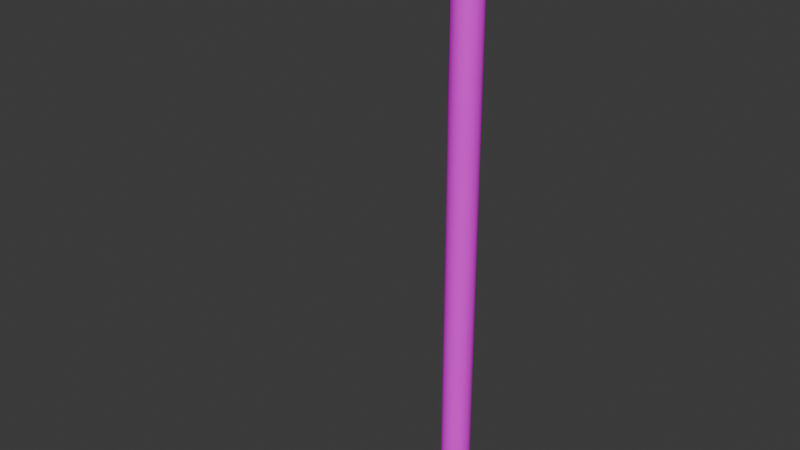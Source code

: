 # Source: Pole.blend  (saved by Blender 4.2.66; exported with 4.5.12 LTS)
import bpy
from mathutils import Matrix  # noqa: F401  (used for matrix-valued properties, if any)

bpy.ops.wm.read_factory_settings(use_empty=True)
scene = bpy.context.scene
scene.name = 'Scene'

# ---- collections
col_collection = bpy.data.collections.new('Collection'); scene.collection.children.link(col_collection)

# ---- images (referenced by path relative to the original .blend; pixels are not part of the script)
import os
ASSET_DIR = os.environ.get("B2B_ASSET_DIR", "")  # directory of the original .blend (textures are referenced by path, not embedded)
HERE = os.path.dirname(os.path.abspath(__file__))  # packed textures are extracted next to this script under _unpacked/

def load_image(name, relpath, width, height, colorspace="sRGB"):
    """Load a texture the original file referenced (path relative to the .blend, or extracted next to this script)."""
    p = next((c for c in (os.path.join(HERE, relpath), os.path.join(ASSET_DIR, relpath)) if relpath and os.path.exists(c)), "")
    if p:
        img = bpy.data.images.load(p, check_existing=True)
        img.name = name
    else:  # same state as the original file: an image datablock whose file is absent (Cycles renders it pink)
        img = bpy.data.images.new(name, width, height)
        img.source = "FILE"
        img.filepath = "//" + (relpath or name)
    img.colorspace_settings.name = colorspace
    return img
img_light_pole = load_image('Light Pole', 'Light Pole.png', 1024, 1024, 'sRGB')

# ---- materials (node trees are filled in below, after node groups)
mat_light_pole = bpy.data.materials.new('Light pole')

# ---- node groups
ng_smooth_by_angle = bpy.data.node_groups.new('Smooth by Angle', 'GeometryNodeTree')
_s = ng_smooth_by_angle.interface.new_socket(name='Mesh', in_out='OUTPUT', socket_type='NodeSocketGeometry')
_s = ng_smooth_by_angle.interface.new_socket(name='Mesh', in_out='INPUT', socket_type='NodeSocketGeometry')
_s = ng_smooth_by_angle.interface.new_socket(name='Angle', in_out='INPUT', socket_type='NodeSocketFloat')
_s.subtype = 'ANGLE'
_s.default_value = 0.5236
_s.min_value = 0.0
_s.max_value = 3.142
_s.description = 'Maximum face angle for smooth edges'
_s = ng_smooth_by_angle.interface.new_socket(name='Ignore Sharpness', in_out='INPUT', socket_type='NodeSocketBool')
_s.force_non_field = True
ng_smooth_by_angle.description = 'Set the sharpness of mesh edges based on the angle between the neighboring faces'
ng_smooth_by_angle.is_modifier = True
_N = ng_smooth_by_angle.nodes; _L = ng_smooth_by_angle.links
n0 = _N.new('GeometryNodeSetShadeSmooth'); n0.name = 'Set Shade Smooth'; n0.location = (120, -80)
n0.domain = 'EDGE'
n1 = _N.new('GeometryNodeSetShadeSmooth'); n1.name = 'Set Shade Smooth.001'; n1.location = (300, -80)
n2 = _N.new('NodeGroupOutput'); n2.name = 'Group Output'; n2.location = (480, -80)
n3 = _N.new('GeometryNodeInputMeshEdgeAngle'); n3.name = 'Edge Angle'; n3.location = (-440, -240)
n4 = _N.new('NodeGroupInput'); n4.name = 'Group Input'; n4.location = (-80, -80)
n5 = _N.new('GeometryNodeInputEdgeSmooth'); n5.name = 'Is Edge Smooth'; n5.location = (-260, -120)
n6 = _N.new('GeometryNodeInputShadeSmooth'); n6.name = 'Is Shade Smooth'; n6.location = (-440, -397)
n7 = _N.new('FunctionNodeCompare'); n7.name = 'Compare'; n7.location = (-260, -260)
n7.operation = 'LESS_EQUAL'
n7.inputs[6].default_value = (0.0, 0.0, 0.0, 0.0)
n7.inputs[7].default_value = (0.0, 0.0, 0.0, 0.0)
n8 = _N.new('FunctionNodeBooleanMath'); n8.name = 'Boolean Math.001'; n8.location = (-80, -260)
n9 = _N.new('NodeGroupInput'); n9.name = 'Group Input.001'; n9.location = (-440, -329)
n10 = _N.new('NodeGroupInput'); n10.name = 'Group Input.002'; n10.location = (-259, -189)
n11 = _N.new('FunctionNodeBooleanMath'); n11.name = 'Boolean Math'; n11.location = (-80, -149)
n11.operation = 'OR'
n12 = _N.new('FunctionNodeBooleanMath'); n12.name = 'Boolean Math.002'; n12.location = (-260, -380)
n12.operation = 'OR'
n13 = _N.new('NodeGroupInput'); n13.name = 'Group Input.003'; n13.location = (-440, -460)
_L.new(n3.outputs[0], n7.inputs[0])
_L.new(n1.outputs[0], n2.inputs[0])
_L.new(n9.outputs[1], n7.inputs[1])
_L.new(n7.outputs[0], n8.inputs[0])
_L.new(n4.outputs[0], n0.inputs[0])
_L.new(n0.outputs[0], n1.inputs[0])
_L.new(n8.outputs[0], n0.inputs[2])
_L.new(n10.outputs[2], n11.inputs[1])
_L.new(n5.outputs[0], n11.inputs[0])
_L.new(n11.outputs[0], n0.inputs[1])
_L.new(n13.outputs[2], n12.inputs[1])
_L.new(n6.outputs[0], n12.inputs[0])
_L.new(n12.outputs[0], n8.inputs[1])
n2.is_active_output = True

# ---- material node trees
mat_light_pole.use_nodes = True; mat_light_pole.node_tree.nodes.clear()
_N = mat_light_pole.node_tree.nodes; _L = mat_light_pole.node_tree.links
n0 = _N.new('ShaderNodeBsdfPrincipled'); n0.name = 'Principled BSDF'; n0.location = (10, 300)
n1 = _N.new('ShaderNodeOutputMaterial'); n1.name = 'Material Output'; n1.location = (300, 300)
n2 = _N.new('ShaderNodeTexImage'); n2.name = 'Image Texture'; n2.location = (-280, 280)
n2.image = img_light_pole
_L.new(n0.outputs[0], n1.inputs[0])
_L.new(n2.outputs[0], n0.inputs[0])
n1.is_active_output = True

# ---- world
world_world = bpy.data.worlds.new('World'); scene.world = world_world
world_world.use_nodes = True; world_world.node_tree.nodes.clear()
_N = world_world.node_tree.nodes; _L = world_world.node_tree.links
n0 = _N.new('ShaderNodeOutputWorld'); n0.name = 'World Output'; n0.location = (300, 300)
n1 = _N.new('ShaderNodeBackground'); n1.name = 'Background'; n1.location = (10, 300)
n1.inputs[0].default_value = (0.05088, 0.05088, 0.05088, 1.0)
_L.new(n1.outputs[0], n0.inputs[0])
n0.is_active_output = True
world_world.color = (0.05088, 0.05088, 0.05088)
world_world.sun_shadow_jitter_overblur = 0.0

# ---- meshes
me_cylinder_001 = bpy.data.meshes.new('Cylinder.001')
me_cylinder_001.from_pydata([(2.319e-09, 0.08957, 0.02383), (2.319e-09, 0.08957, 3.643), (0.0325, 0.08275, 0.02383), (0.0325, 0.08275, 3.643), (0.06005, 0.06334, 0.02383), (0.06005, 0.06334, 3.643), (0.07846, 0.03428, 0.02383), (0.07846, 0.03428, 3.643), (0.08492, 4.845e-09, 0.02383), (0.08492, 4.845e-09, 3.643), (0.07846, -0.03428, 0.02383), (0.07846, -0.03428, 3.643), (0.06005, -0.06334, 0.02383), (0.06005, -0.06334, 3.643), (0.0325, -0.08275, 0.02383), (0.0325, -0.08275, 3.643), (2.319e-09, -0.08957, 0.02383), (2.319e-09, -0.08957, 3.643), (-0.0325, -0.08275, 0.02383), (-0.0325, -0.08275, 3.643), (-0.06005, -0.06334, 0.02383), (-0.06005, -0.06334, 3.643), (-0.07846, -0.03428, 0.02383), (-0.07846, -0.03428, 3.643), (-0.08492, 4.845e-09, 0.02383), (-0.08492, 4.845e-09, 3.643), (-0.07846, 0.03428, 0.02383), (-0.07846, 0.03428, 3.643), (-0.06005, 0.06334, 0.02383), (-0.06005, 0.06334, 3.643), (-0.0325, 0.08275, 0.02383), (-0.0325, 0.08275, 3.643), (-2.748e-08, 0.1362, 3.666), (0.04943, 0.1259, 3.666), (0.09133, 0.09633, 3.666), (0.1193, 0.05214, 3.666), (0.1292, 3.73e-09, 3.666), (0.1193, -0.05214, 3.666), (0.09133, -0.09633, 3.666), (0.04943, -0.1259, 3.666), (-2.748e-08, -0.1362, 3.666), (-0.04943, -0.1259, 3.666), (-0.09133, -0.09633, 3.666), (-0.1193, -0.05214, 3.666), (-0.1292, 3.73e-09, 3.666), (-0.1193, 0.05214, 3.666), (-0.09133, 0.09633, 3.666), (-0.04943, 0.1259, 3.666), (2.319e-09, 0.08957, 1.919), (0.0325, 0.08275, 1.919), (0.06005, 0.06334, 1.919), (0.07846, 0.03428, 1.919), (0.08492, 4.845e-09, 1.919), (0.07846, -0.03428, 1.919), (0.06005, -0.06334, 1.919), (0.0325, -0.08275, 1.919), (2.319e-09, -0.08957, 1.919), (-0.0325, -0.08275, 1.919), (-0.06005, -0.06334, 1.919), (-0.07846, -0.03428, 1.919), (-0.08492, 4.845e-09, 1.919), (-0.07846, 0.03428, 1.919), (-0.06005, 0.06334, 1.919), (-0.0325, 0.08275, 1.919), (2.319e-09, 0.08957, 3.262), (0.0325, 0.08275, 3.262), (0.06005, 0.06334, 3.262), (0.07846, 0.03428, 3.262), (0.08492, 4.845e-09, 3.262), (0.07846, -0.03428, 3.262), (0.06005, -0.06334, 3.262), (0.0325, -0.08275, 3.262), (2.319e-09, -0.08957, 3.262), (-0.0325, -0.08275, 3.262), (-0.06005, -0.06334, 3.262), (-0.06005, 0.06334, 3.262), (-0.0325, 0.08275, 3.262), (0.0325, 0.08275, 3.191), (0.06005, 0.06334, 3.191), (0.07846, 0.03428, 3.191), (0.08492, 4.845e-09, 3.191), (0.07846, -0.03428, 3.191), (0.06005, -0.06334, 3.191), (0.0325, -0.08275, 3.191), (2.319e-09, -0.08957, 3.191), (-0.0325, -0.08275, 3.191), (-0.06005, -0.06334, 3.191), (-0.06005, 0.06334, 3.191), (-0.0325, 0.08275, 3.191), (2.319e-09, 0.08957, 3.191), (-0.07943, -0.02067, 3.268), (-0.07843, -0.04729, 3.238), (-0.07002, -0.03292, 3.263), (-0.07561, -0.03949, 3.258), (-0.08492, 4.845e-09, 3.263), (-0.07943, 0.002938, 3.268), (-0.07002, 0.03292, 3.263), (-0.07843, 0.02955, 3.238), (-0.07561, 0.02176, 3.258), (-0.07843, -0.04729, 3.223), (-0.07943, -0.02067, 3.188), (-0.07002, -0.03292, 3.189), (-0.08163, -0.03949, 3.201), (-0.08492, 4.845e-09, 3.189), (-0.07843, 0.02955, 3.223), (-0.07002, 0.03292, 3.189), (-0.07943, 0.002938, 3.188), (-0.08163, 0.02176, 3.201), (-0.09621, 0.02955, 3.25), (-0.1497, 0.02955, 3.285), (-0.1507, 0.002939, 3.314), (-0.1052, 0.002938, 3.284), (-0.123, 0.02955, 3.267), (-0.1238, 0.02181, 3.29), (-0.1469, 0.02176, 3.304), (-0.128, 0.002939, 3.299), (-0.09741, 0.02176, 3.272), (-0.1507, -0.02067, 3.314), (-0.1497, -0.04729, 3.285), (-0.09621, -0.04729, 3.25), (-0.1052, -0.02067, 3.284), (-0.1469, -0.03949, 3.304), (-0.1238, -0.03954, 3.29), (-0.123, -0.04729, 3.267), (-0.09741, -0.03949, 3.272), (-0.128, -0.02067, 3.299), (-0.1497, -0.04729, 3.269), (-0.1507, -0.02067, 3.235), (-0.1052, -0.02067, 3.205), (-0.09621, -0.04729, 3.234), (-0.1529, -0.03949, 3.248), (-0.1254, -0.03954, 3.23), (-0.128, -0.02067, 3.22), (-0.1034, -0.03949, 3.215), (-0.123, -0.04729, 3.252), (-0.1497, 0.02955, 3.269), (-0.09621, 0.02955, 3.234), (-0.1052, 0.002938, 3.205), (-0.1507, 0.002939, 3.235), (-0.123, 0.02955, 3.252), (-0.1254, 0.02181, 3.23), (-0.1034, 0.02176, 3.215), (-0.128, 0.002939, 3.22), (-0.1529, 0.02176, 3.248), (-0.2407, 0.002942, 3.373), (-0.1955, 0.002939, 3.343), (-0.1864, 0.02955, 3.309), (-0.2399, 0.02955, 3.343), (-0.2181, 0.002941, 3.358), (-0.214, 0.02181, 3.348), (-0.1876, 0.02176, 3.331), (-0.2131, 0.02955, 3.326), (-0.2369, 0.02176, 3.363), (-0.2407, -0.02068, 3.373), (-0.2399, -0.04728, 3.343), (-0.1864, -0.04729, 3.309), (-0.1955, -0.02067, 3.343), (-0.2369, -0.03949, 3.363), (-0.214, -0.03954, 3.348), (-0.2131, -0.04728, 3.326), (-0.1876, -0.03949, 3.331), (-0.2181, -0.02067, 3.358), (-0.2399, -0.04728, 3.328), (-0.2407, -0.02068, 3.293), (-0.1955, -0.02067, 3.264), (-0.1864, -0.04728, 3.293), (-0.2431, -0.03949, 3.307), (-0.2155, -0.03954, 3.288), (-0.2181, -0.02067, 3.279), (-0.1936, -0.03949, 3.274), (-0.2131, -0.04728, 3.311), (-0.2407, 0.002942, 3.293), (-0.2399, 0.02955, 3.328), (-0.1864, 0.02955, 3.293), (-0.1955, 0.002939, 3.264), (-0.2431, 0.02176, 3.307), (-0.2155, 0.02181, 3.288), (-0.2131, 0.02955, 3.311), (-0.1936, 0.02176, 3.274), (-0.2181, 0.002941, 3.279), (-0.3637, 0.002964, 3.456), (-0.3193, 0.002942, 3.425), (-0.3101, 0.02955, 3.39), (-0.3636, 0.02955, 3.426), (-0.3416, 0.002983, 3.44), (-0.3384, 0.02182, 3.431), (-0.3113, 0.02176, 3.412), (-0.3432, 0.02955, 3.412), (-0.36, 0.02176, 3.446), (-0.3637, -0.0207, 3.456), (-0.3636, -0.04728, 3.426), (-0.3101, -0.04728, 3.39), (-0.3193, -0.02068, 3.425), (-0.36, -0.0395, 3.446), (-0.3384, -0.03955, 3.431), (-0.3432, -0.04728, 3.412), (-0.3113, -0.03949, 3.412), (-0.3416, -0.02072, 3.44), (-0.3636, -0.04728, 3.413), (-0.3637, -0.0207, 3.376), (-0.3193, -0.02068, 3.345), (-0.3101, -0.04728, 3.375), (-0.3665, -0.0395, 3.391), (-0.3384, -0.03955, 3.37), (-0.3416, -0.02072, 3.361), (-0.3174, -0.03949, 3.356), (-0.3305, -0.04728, 3.389), (-0.3193, 0.002942, 3.345), (-0.3637, 0.002964, 3.376), (-0.3636, 0.02955, 3.413), (-0.3101, 0.02955, 3.375), (-0.3416, 0.002983, 3.361), (-0.3384, 0.02182, 3.37), (-0.3665, 0.02176, 3.391), (-0.3305, 0.02955, 3.389), (-0.3174, 0.02176, 3.356), (-0.5065, 0.002941, 3.559), (-0.462, 0.002964, 3.528), (-0.4521, 0.02955, 3.491), (-0.5056, 0.02955, 3.53), (-0.4841, 0.00292, 3.544), (-0.4806, 0.02181, 3.534), (-0.4534, 0.02176, 3.515), (-0.4851, 0.02955, 3.515), (-0.5027, 0.02176, 3.549), (-0.462, -0.0207, 3.528), (-0.5065, -0.02067, 3.559), (-0.5056, -0.04728, 3.53), (-0.4521, -0.04728, 3.491), (-0.4841, -0.02065, 3.544), (-0.4806, -0.03954, 3.534), (-0.5027, -0.03949, 3.549), (-0.4851, -0.04728, 3.515), (-0.4534, -0.0395, 3.515), (-0.5056, -0.04728, 3.514), (-0.5065, -0.02067, 3.479), (-0.462, -0.0207, 3.449), (-0.4521, -0.04728, 3.478), (-0.5088, -0.03949, 3.493), (-0.4806, -0.03954, 3.474), (-0.4841, -0.02065, 3.464), (-0.46, -0.0395, 3.459), (-0.4725, -0.04728, 3.492), (-0.5056, 0.02955, 3.514), (-0.4521, 0.02955, 3.478), (-0.462, 0.002964, 3.449), (-0.5065, 0.002941, 3.479), (-0.4725, 0.02955, 3.492), (-0.4806, 0.02181, 3.474), (-0.46, 0.02176, 3.459), (-0.4841, 0.00292, 3.464), (-0.5088, 0.02176, 3.493), (-0.6943, 0.002799, 3.664), (-0.6444, 0.002941, 3.649), (-0.6353, 0.02955, 3.615), (-0.6888, 0.02955, 3.637), (-0.6685, 0.002697, 3.66), (-0.6644, 0.02177, 3.651), (-0.6365, 0.02176, 3.637), (-0.6654, 0.02955, 3.631), (-0.6916, 0.02172, 3.656), (-0.6353, -0.04728, 3.615), (-0.6444, -0.02067, 3.649), (-0.6943, -0.02053, 3.664), (-0.6888, -0.04728, 3.637), (-0.6365, -0.03949, 3.637), (-0.6644, -0.0395, 3.651), (-0.6685, -0.02043, 3.66), (-0.6916, -0.03945, 3.656), (-0.6654, -0.04728, 3.631), (-0.6888, -0.04728, 3.611), (-0.6943, -0.02053, 3.585), (-0.6444, -0.02067, 3.57), (-0.6353, -0.04728, 3.599), (-0.6916, -0.03945, 3.593), (-0.6644, -0.0395, 3.589), (-0.6685, -0.02043, 3.58), (-0.6426, -0.03949, 3.58), (-0.6587, -0.04728, 3.608), (-0.6888, 0.02955, 3.611), (-0.6353, 0.02955, 3.599), (-0.6444, 0.002941, 3.57), (-0.6943, 0.002799, 3.585), (-0.6587, 0.02955, 3.608), (-0.6644, 0.02177, 3.589), (-0.6426, 0.02176, 3.58), (-0.6685, 0.002697, 3.58), (-0.6916, 0.02172, 3.593), (-0.9544, 0.002799, 3.664), (-0.9498, 0.02955, 3.637), (-0.9815, 0.003262, 3.637), (-0.951, 0.02162, 3.656), (-0.9672, 0.01834, 3.653), (-0.9702, 0.02195, 3.637), (-0.9735, 0.00303, 3.656), (-0.9544, -0.02053, 3.664), (-0.9815, -0.021, 3.637), (-0.9498, -0.04728, 3.637), (-0.9735, -0.02076, 3.656), (-0.9672, -0.03608, 3.653), (-0.9702, -0.03968, 3.637), (-0.951, -0.03935, 3.656), (-0.9498, -0.04728, 3.611), (-0.9815, -0.021, 3.611), (-0.9544, -0.02053, 3.585), (-0.9702, -0.03968, 3.611), (-0.9672, -0.03608, 3.596), (-0.9735, -0.02076, 3.593), (-0.951, -0.03935, 3.593), (-0.9498, 0.02955, 3.611), (-0.9544, 0.002799, 3.585), (-0.9815, 0.003262, 3.611), (-0.951, 0.02162, 3.593), (-0.9672, 0.01834, 3.596), (-0.9735, 0.00303, 3.593), (-0.9702, 0.02195, 3.611), (-0.08492, 4.845e-09, 3.286), (-0.07002, 0.05526, 3.286), (-0.07002, -0.05526, 3.286), (-0.07002, -0.05526, 3.167), (-0.07002, 0.05526, 3.167), (-0.08492, 4.845e-09, 3.167), (-0.6916, -0.03998, 3.561), (-0.6943, -0.02053, 3.555), (-0.6943, 0.002799, 3.555), (-0.6916, 0.02197, 3.561), (-0.9544, -0.02053, 3.555), (-0.951, -0.03989, 3.561), (-0.951, 0.02187, 3.561), (-0.9544, 0.002799, 3.555), (-0.6916, 0.03457, 3.593), (-0.951, 0.03448, 3.593), (-0.6916, -0.05177, 3.566), (-0.6916, -0.0523, 3.593), (-0.951, -0.05221, 3.593), (-0.951, -0.05168, 3.566), (-0.6916, 0.03432, 3.565), (-0.951, 0.03422, 3.565)], [], [(64, 1, 3, 65), (65, 3, 5, 66), (66, 5, 7, 67), (67, 7, 9, 68), (68, 9, 11, 69), (69, 11, 13, 70), (70, 13, 15, 71), (71, 15, 17, 72), (72, 17, 19, 73), (73, 19, 21, 74), (86, 74, 318, 319), (120, 90, 95, 111), (320, 317, 75, 87), (1, 31, 47, 32), (75, 29, 31, 76), (76, 31, 1, 64), (0, 2, 4, 6, 8, 10, 12, 14, 16, 18, 20, 22, 24, 26, 28, 30), (33, 32, 47, 46, 45, 44, 43, 42, 41, 40, 39, 38, 37, 36, 35, 34), (9, 7, 35, 36), (19, 17, 40, 41), (29, 27, 45, 46), (5, 3, 33, 34), (15, 13, 38, 39), (25, 23, 43, 44), (11, 9, 36, 37), (21, 19, 41, 42), (31, 29, 46, 47), (7, 5, 34, 35), (17, 15, 39, 40), (3, 1, 32, 33), (27, 25, 44, 45), (13, 11, 37, 38), (23, 21, 42, 43), (30, 63, 48, 0), (28, 62, 63, 30), (26, 61, 62, 28), (24, 60, 61, 26), (22, 59, 60, 24), (20, 58, 59, 22), (18, 57, 58, 20), (16, 56, 57, 18), (14, 55, 56, 16), (12, 54, 55, 14), (10, 53, 54, 12), (8, 52, 53, 10), (6, 51, 52, 8), (4, 50, 51, 6), (2, 49, 50, 4), (0, 48, 49, 2), (88, 76, 64, 89), (87, 75, 76, 88), (97, 104, 136, 108), (58, 86, 319, 59), (317, 27, 29, 75), (99, 91, 119, 129), (85, 73, 74, 86), (84, 72, 73, 85), (83, 71, 72, 84), (82, 70, 71, 83), (81, 69, 70, 82), (80, 68, 69, 81), (79, 67, 68, 80), (78, 66, 67, 79), (77, 65, 66, 78), (89, 64, 65, 77), (48, 89, 77, 49), (49, 77, 78, 50), (50, 78, 79, 51), (51, 79, 80, 52), (52, 80, 81, 53), (53, 81, 82, 54), (54, 82, 83, 55), (55, 83, 84, 56), (56, 84, 85, 57), (57, 85, 86, 58), (60, 321, 320, 61), (125, 120, 111, 115), (62, 87, 88, 63), (63, 88, 89, 48), (126, 118, 155, 165), (59, 319, 321, 60), (74, 21, 23, 318), (316, 25, 27, 317), (61, 320, 87, 62), (117, 125, 115, 110), (162, 154, 191, 201), (156, 117, 110, 145), (161, 156, 145, 148), (109, 135, 173, 146), (183, 209, 244, 218), (153, 161, 148, 144), (147, 172, 210, 182), (192, 153, 144, 181), (197, 192, 181, 184), (198, 190, 228, 237), (189, 197, 184, 180), (225, 189, 180, 217), (255, 279, 309, 289), (219, 243, 280, 254), (234, 227, 261, 273), (229, 225, 217, 220), (270, 264, 297, 302), (226, 229, 220, 216), (262, 226, 216, 253), (108, 112, 113, 116), (109, 114, 113, 112), (110, 115, 113, 114), (111, 116, 113, 115), (117, 121, 122, 125), (118, 123, 122, 121), (119, 124, 122, 123), (120, 125, 122, 124), (126, 130, 131, 134), (127, 132, 131, 130), (128, 133, 131, 132), (129, 134, 131, 133), (135, 139, 140, 143), (136, 141, 140, 139), (137, 142, 140, 141), (138, 143, 140, 142), (144, 148, 149, 152), (145, 150, 149, 148), (146, 151, 149, 150), (147, 152, 149, 151), (153, 157, 158, 161), (154, 159, 158, 157), (155, 160, 158, 159), (156, 161, 158, 160), (162, 166, 167, 170), (163, 168, 167, 166), (164, 169, 167, 168), (165, 170, 167, 169), (171, 175, 176, 179), (172, 177, 176, 175), (173, 178, 176, 177), (174, 179, 176, 178), (180, 184, 185, 188), (181, 186, 185, 184), (182, 187, 185, 186), (183, 188, 185, 187), (189, 193, 194, 197), (190, 195, 194, 193), (191, 196, 194, 195), (192, 197, 194, 196), (198, 202, 203, 206), (199, 204, 203, 202), (200, 205, 203, 204), (201, 206, 203, 205), (207, 211, 212, 215), (208, 213, 212, 211), (209, 214, 212, 213), (210, 215, 212, 214), (216, 220, 221, 224), (217, 222, 221, 220), (218, 223, 221, 222), (219, 224, 221, 223), (225, 229, 230, 233), (226, 231, 230, 229), (227, 232, 230, 231), (228, 233, 230, 232), (234, 238, 239, 242), (235, 240, 239, 238), (236, 241, 239, 240), (237, 242, 239, 241), (243, 247, 248, 251), (244, 249, 248, 247), (245, 250, 248, 249), (246, 251, 248, 250), (252, 256, 257, 260), (253, 258, 257, 256), (254, 259, 257, 258), (255, 260, 257, 259), (261, 265, 266, 269), (262, 267, 266, 265), (263, 268, 266, 267), (264, 269, 266, 268), (270, 274, 275, 278), (271, 276, 275, 274), (272, 277, 275, 276), (273, 278, 275, 277), (279, 283, 284, 287), (280, 285, 284, 283), (281, 286, 284, 285), (282, 287, 284, 286), (288, 291, 292, 294), (289, 293, 292, 291), (290, 294, 292, 293), (295, 298, 299, 301), (296, 300, 299, 298), (297, 301, 299, 300), (302, 305, 306, 308), (303, 307, 306, 305), (304, 308, 306, 307), (309, 312, 313, 315), (310, 314, 313, 312), (311, 315, 313, 314), (97, 108, 116, 98), (98, 116, 111, 95), (267, 262, 253, 256), (263, 267, 256, 252), (118, 126, 134, 123), (123, 134, 129, 119), (108, 136, 139, 112), (112, 139, 135, 109), (295, 263, 252, 288), (298, 295, 288, 294), (99, 129, 133, 102), (102, 133, 128, 100), (106, 137, 141, 107), (107, 141, 136, 104), (119, 91, 93, 124), (124, 93, 90, 120), (296, 298, 294, 290), (303, 296, 290, 311), (154, 162, 170, 159), (159, 170, 165, 155), (171, 207, 215, 175), (175, 215, 210, 172), (146, 173, 177, 151), (151, 177, 172, 147), (307, 303, 311, 314), (304, 307, 314, 310), (173, 135, 143, 178), (178, 143, 138, 174), (145, 110, 114, 150), (150, 114, 109, 146), (117, 156, 160, 121), (121, 160, 155, 118), (164, 127, 130, 169), (169, 130, 126, 165), (304, 310, 329, 326), (276, 271, 282, 286), (190, 198, 206, 195), (195, 206, 201, 191), (182, 210, 214, 187), (187, 214, 209, 183), (272, 276, 286, 281), (235, 272, 281, 246), (181, 144, 152, 186), (186, 152, 147, 182), (153, 192, 196, 157), (157, 196, 191, 154), (200, 163, 166, 205), (205, 166, 162, 201), (240, 235, 246, 250), (236, 240, 250, 245), (227, 234, 242, 232), (232, 242, 237, 228), (226, 262, 265, 231), (231, 265, 261, 227), (218, 244, 247, 223), (223, 247, 243, 219), (199, 236, 245, 208), (204, 199, 208, 211), (228, 190, 193, 233), (233, 193, 189, 225), (244, 209, 213, 249), (249, 213, 208, 245), (217, 180, 188, 222), (222, 188, 183, 218), (236, 199, 202, 241), (241, 202, 198, 237), (200, 204, 211, 207), (163, 200, 207, 171), (264, 270, 278, 269), (269, 278, 273, 261), (254, 280, 283, 259), (259, 283, 279, 255), (168, 163, 171, 179), (164, 168, 179, 174), (272, 235, 238, 277), (277, 238, 234, 273), (219, 254, 258, 224), (224, 258, 253, 216), (280, 243, 251, 285), (285, 251, 246, 281), (127, 164, 174, 138), (132, 127, 138, 142), (296, 303, 305, 300), (300, 305, 302, 297), (289, 309, 315, 293), (293, 315, 311, 290), (128, 132, 142, 137), (100, 128, 137, 106), (94, 96, 105, 103, 101, 92), (297, 264, 268, 301), (301, 268, 263, 295), (309, 279, 287, 312), (287, 282, 324, 325), (288, 252, 260, 291), (291, 260, 255, 289), (274, 308, 334, 333), (308, 274, 270, 302), (318, 23, 25, 316), (96, 94, 316, 317), (94, 92, 318, 316), (92, 101, 319, 318), (105, 96, 317, 320), (101, 103, 321, 319), (103, 105, 320, 321), (323, 326, 329, 324), (328, 325, 324, 329), (326, 323, 322, 327), (327, 322, 332, 335), (308, 304, 326, 327), (271, 274, 322, 323), (282, 271, 323, 324), (310, 312, 328, 329), (333, 334, 335, 332), (331, 330, 336, 337), (328, 312, 331, 337), (312, 287, 330, 331), (308, 327, 335, 334), (325, 328, 337, 336), (322, 274, 333, 332), (287, 325, 336, 330)])
me_cylinder_001.polygons.foreach_set('use_smooth', [True] * 316)
_uv = me_cylinder_001.uv_layers.new(name='UVMap')
_uv.uv.foreach_set('vector', [0.1327, 0.8945, 0.1325, 0.9999, 0.1233, 0.9999, 0.1235, 0.8945, 0.1235, 0.8945, 0.1233, 0.9999, 0.114, 0.9998, 0.1142, 0.8945, 0.1142, 0.8945, 0.114, 0.9998, 0.1045, 0.9998, 0.1047, 0.8945, 0.1047, 0.8945, 0.1045, 0.9998, 0.09485, 0.9998, 0.09505, 0.8945, 0.09505, 0.8945, 0.09485, 0.9998, 0.0852, 0.9998, 0.08542, 0.8945, 0.08542, 0.8945, 0.0852, 0.9998, 0.07569, 0.9998, 0.07591, 0.8944, 0.07591, 0.8944, 0.07569, 0.9998, 0.06636, 0.9998, 0.0666, 0.8944, 0.0666, 0.8944, 0.06636, 0.9998, 0.05718, 0.9997, 0.05744, 0.8944, 0.05744, 0.8944, 0.05718, 0.9997, 0.048, 0.9997, 0.04827, 0.8944, 0.04827, 0.8944, 0.048, 0.9997, 0.03868, 0.9997, 0.03898, 0.8944, 0.03899, 0.8749, 0.03898, 0.8944, 0.03544, 0.9009, 0.03546, 0.8683, 0.6044, 0.8466, 0.6063, 0.873, 0.586, 0.8744, 0.5842, 0.848, 0.003623, 0.8683, 0.003622, 0.9009, 8.439e-05, 0.8944, 8.389e-05, 0.8749, 0.4677, 0.8116, 0.504, 0.8116, 0.5014, 0.8503, 0.4867, 0.8533, 0.1512, 0.8945, 0.151, 0.9999, 0.1417, 0.9999, 0.1419, 0.8945, 0.1419, 0.8945, 0.1417, 0.9999, 0.1325, 0.9999, 0.1327, 0.8945, 0.3575, 0.8421, 0.3783, 0.8507, 0.3941, 0.8671, 0.4027, 0.8887, 0.4027, 0.9122, 0.3941, 0.9342, 0.3783, 0.9512, 0.3575, 0.9606, 0.3351, 0.9611, 0.3144, 0.9525, 0.2985, 0.9361, 0.2899, 0.9145, 0.2899, 0.891, 0.2985, 0.869, 0.3144, 0.852, 0.3351, 0.8426, 0.4748, 0.8626, 0.4867, 0.8533, 0.5014, 0.8503, 0.5166, 0.854, 0.53, 0.8638, 0.5396, 0.878, 0.5434, 0.8947, 0.5414, 0.9116, 0.5342, 0.9257, 0.5222, 0.9349, 0.5074, 0.9378, 0.4919, 0.9342, 0.4785, 0.9244, 0.469, 0.9103, 0.4652, 0.8936, 0.4672, 0.8767, 0.4452, 0.9206, 0.4356, 0.8972, 0.4652, 0.8936, 0.469, 0.9103, 0.5649, 0.9493, 0.5411, 0.9766, 0.5222, 0.9349, 0.5342, 0.9257, 0.533, 0.8244, 0.5528, 0.8447, 0.53, 0.8638, 0.5166, 0.854, 0.4342, 0.8689, 0.444, 0.8389, 0.4748, 0.8626, 0.4672, 0.8767, 0.5049, 0.9766, 0.4757, 0.964, 0.4919, 0.9342, 0.5074, 0.9378, 0.5634, 0.8676, 0.5729, 0.891, 0.5434, 0.8947, 0.5396, 0.878, 0.4558, 0.9437, 0.4452, 0.9206, 0.469, 0.9103, 0.4785, 0.9244, 0.5745, 0.9192, 0.5649, 0.9493, 0.5342, 0.9257, 0.5414, 0.9116, 0.504, 0.8116, 0.533, 0.8244, 0.5166, 0.854, 0.5014, 0.8503, 0.4356, 0.8972, 0.4342, 0.8689, 0.4672, 0.8767, 0.4652, 0.8936, 0.5411, 0.9766, 0.5049, 0.9766, 0.5074, 0.9378, 0.5222, 0.9349, 0.444, 0.8389, 0.4677, 0.8116, 0.4867, 0.8533, 0.4748, 0.8626, 0.5528, 0.8447, 0.5634, 0.8676, 0.5396, 0.878, 0.53, 0.8638, 0.4757, 0.964, 0.4558, 0.9437, 0.4785, 0.9244, 0.4919, 0.9342, 0.5729, 0.891, 0.5745, 0.9192, 0.5414, 0.9116, 0.5434, 0.8947, 0.1418, 8.389e-05, 0.1418, 0.5234, 0.1326, 0.5234, 0.1326, 8.391e-05, 0.1511, 8.389e-05, 0.1511, 0.5234, 0.1418, 0.5234, 0.1418, 8.389e-05, 0.01021, 8.597e-05, 0.0102, 0.5234, 0.0007137, 0.5234, 0.0007147, 8.602e-05, 0.01984, 8.582e-05, 0.0198, 0.5234, 0.0102, 0.5234, 0.01021, 8.597e-05, 0.02947, 8.557e-05, 0.02941, 0.5234, 0.0198, 0.5234, 0.01984, 8.582e-05, 0.03897, 8.531e-05, 0.03889, 0.5234, 0.02941, 0.5234, 0.02947, 8.557e-05, 0.04827, 8.509e-05, 0.0482, 0.5234, 0.03889, 0.5234, 0.03897, 8.531e-05, 0.05744, 8.492e-05, 0.05738, 0.5234, 0.0482, 0.5234, 0.04827, 8.509e-05, 0.06661, 8.476e-05, 0.06655, 0.5234, 0.05738, 0.5234, 0.05744, 8.492e-05, 0.07591, 8.46e-05, 0.07586, 0.5234, 0.06655, 0.5234, 0.06661, 8.476e-05, 0.08541, 8.444e-05, 0.08537, 0.5234, 0.07586, 0.5234, 0.07591, 8.46e-05, 0.09504, 8.428e-05, 0.095, 0.5234, 0.08537, 0.5234, 0.08541, 8.444e-05, 0.1047, 8.414e-05, 0.1046, 0.5234, 0.095, 0.5234, 0.09504, 8.428e-05, 0.1142, 8.403e-05, 0.1141, 0.5234, 0.1046, 0.5234, 0.1047, 8.414e-05, 0.1235, 8.396e-05, 0.1235, 0.5234, 0.1141, 0.5234, 0.1142, 8.403e-05, 0.1326, 8.391e-05, 0.1326, 0.5234, 0.1235, 0.5234, 0.1235, 8.396e-05, 0.1419, 0.8749, 0.1419, 0.8945, 0.1327, 0.8945, 0.1327, 0.8749, 0.1512, 0.8749, 0.1512, 0.8945, 0.1419, 0.8945, 0.1419, 0.8749, 0.7611, 0.8637, 0.7491, 0.8697, 0.7511, 0.8516, 0.7631, 0.8456, 0.03889, 0.5234, 0.03899, 0.8749, 0.03546, 0.8683, 0.02941, 0.5234, 0.003622, 0.9009, 0.009972, 0.9997, 0.0004808, 0.9997, 8.439e-05, 0.8944, 0.653, 0.8915, 0.6412, 0.885, 0.6399, 0.8668, 0.6517, 0.8733, 0.04829, 0.8749, 0.04827, 0.8944, 0.03898, 0.8944, 0.03899, 0.8749, 0.05745, 0.8749, 0.05744, 0.8944, 0.04827, 0.8944, 0.04829, 0.8749, 0.06662, 0.8749, 0.0666, 0.8944, 0.05744, 0.8944, 0.05745, 0.8749, 0.07593, 0.8749, 0.07591, 0.8944, 0.0666, 0.8944, 0.06662, 0.8749, 0.08543, 0.8749, 0.08542, 0.8945, 0.07591, 0.8944, 0.07593, 0.8749, 0.09507, 0.8749, 0.09505, 0.8945, 0.08542, 0.8945, 0.08543, 0.8749, 0.1047, 0.8749, 0.1047, 0.8945, 0.09505, 0.8945, 0.09507, 0.8749, 0.1142, 0.8749, 0.1142, 0.8945, 0.1047, 0.8945, 0.1047, 0.8749, 0.1235, 0.8749, 0.1235, 0.8945, 0.1142, 0.8945, 0.1142, 0.8749, 0.1327, 0.8749, 0.1327, 0.8945, 0.1235, 0.8945, 0.1235, 0.8749, 0.1326, 0.5234, 0.1327, 0.8749, 0.1235, 0.8749, 0.1235, 0.5234, 0.1235, 0.5234, 0.1235, 0.8749, 0.1142, 0.8749, 0.1141, 0.5234, 0.1141, 0.5234, 0.1142, 0.8749, 0.1047, 0.8749, 0.1046, 0.5234, 0.1046, 0.5234, 0.1047, 0.8749, 0.09507, 0.8749, 0.095, 0.5234, 0.095, 0.5234, 0.09507, 0.8749, 0.08543, 0.8749, 0.08537, 0.5234, 0.08537, 0.5234, 0.08543, 0.8749, 0.07593, 0.8749, 0.07586, 0.5234, 0.07586, 0.5234, 0.07593, 0.8749, 0.06662, 0.8749, 0.06655, 0.5234, 0.06655, 0.5234, 0.06662, 0.8749, 0.05745, 0.8749, 0.05738, 0.5234, 0.05738, 0.5234, 0.05745, 0.8749, 0.04829, 0.8749, 0.0482, 0.5234, 0.0482, 0.5234, 0.04829, 0.8749, 0.03899, 0.8749, 0.03889, 0.5234, 0.0198, 0.5234, 0.01953, 0.8683, 0.003623, 0.8683, 0.0102, 0.5234, 0.6028, 0.8234, 0.6044, 0.8466, 0.5842, 0.848, 0.5825, 0.8248, 0.1511, 0.5234, 0.1512, 0.8749, 0.1419, 0.8749, 0.1418, 0.5234, 0.1418, 0.5234, 0.1419, 0.8749, 0.1327, 0.8749, 0.1326, 0.5234, 0.6478, 0.8186, 0.6361, 0.8121, 0.6334, 0.7746, 0.6451, 0.7811, 0.02941, 0.5234, 0.03546, 0.8683, 0.01953, 0.8683, 0.0198, 0.5234, 0.03898, 0.8944, 0.03868, 0.9997, 0.02919, 0.9997, 0.03544, 0.9009, 0.01954, 0.901, 0.01958, 0.9997, 0.009972, 0.9997, 0.003622, 0.9009, 0.0102, 0.5234, 0.003623, 0.8683, 8.389e-05, 0.8749, 0.0007137, 0.5234, 0.6012, 0.8001, 0.6028, 0.8234, 0.5825, 0.8248, 0.5809, 0.8016, 0.6409, 0.7261, 0.6294, 0.7197, 0.624, 0.6476, 0.6355, 0.654, 0.5979, 0.7543, 0.6012, 0.8001, 0.5809, 0.8016, 0.5776, 0.7557, 0.5962, 0.731, 0.5979, 0.7543, 0.5776, 0.7557, 0.5759, 0.7325, 0.7693, 0.7913, 0.7573, 0.7973, 0.7616, 0.76, 0.7736, 0.754, 0.7953, 0.5728, 0.7853, 0.5779, 0.8002, 0.4846, 0.8101, 0.4794, 0.5945, 0.7078, 0.5962, 0.731, 0.5759, 0.7325, 0.5743, 0.7093, 0.7798, 0.6996, 0.7681, 0.7054, 0.7767, 0.6338, 0.7884, 0.6279, 0.5884, 0.6269, 0.5945, 0.7078, 0.5743, 0.7093, 0.5682, 0.6285, 0.5865, 0.6036, 0.5884, 0.6269, 0.5682, 0.6285, 0.5662, 0.6054, 0.6296, 0.5976, 0.6199, 0.5919, 0.6101, 0.4973, 0.6198, 0.5029, 0.5844, 0.5802, 0.5865, 0.6036, 0.5662, 0.6054, 0.564, 0.5822, 0.5737, 0.4752, 0.5844, 0.5802, 0.564, 0.5822, 0.5533, 0.4772, 0.8345, 0.2428, 0.8144, 0.2505, 0.7464, 0.05093, 0.7661, 0.04577, 0.8186, 0.4235, 0.8068, 0.4295, 0.8223, 0.2969, 0.8342, 0.2913, 0.6161, 0.4473, 0.6044, 0.4407, 0.594, 0.3074, 0.6058, 0.3133, 0.5714, 0.452, 0.5737, 0.4752, 0.5533, 0.4772, 0.5511, 0.4538, 0.6133, 0.2669, 0.5933, 0.2599, 0.6474, 0.067, 0.6672, 0.06849, 0.5694, 0.4288, 0.5714, 0.452, 0.5511, 0.4538, 0.5491, 0.4304, 0.5594, 0.2889, 0.5694, 0.4288, 0.5491, 0.4304, 0.5393, 0.2888, 0.7631, 0.8456, 0.7662, 0.8184, 0.7843, 0.8094, 0.7812, 0.8363, 0.7693, 0.7913, 0.7869, 0.7861, 0.7843, 0.8094, 0.7662, 0.8184, 0.8045, 0.7808, 0.8019, 0.8039, 0.7843, 0.8094, 0.7869, 0.7861, 0.7993, 0.827, 0.7812, 0.8363, 0.7843, 0.8094, 0.8019, 0.8039, 0.6012, 0.8001, 0.6186, 0.8061, 0.6203, 0.8296, 0.6028, 0.8234, 0.6361, 0.8121, 0.638, 0.8394, 0.6203, 0.8296, 0.6186, 0.8061, 0.6399, 0.8668, 0.6222, 0.8567, 0.6203, 0.8296, 0.638, 0.8394, 0.6044, 0.8466, 0.6028, 0.8234, 0.6203, 0.8296, 0.6222, 0.8567, 0.6478, 0.8186, 0.6665, 0.825, 0.6686, 0.8532, 0.6497, 0.846, 0.6853, 0.8314, 0.6869, 0.8547, 0.6686, 0.8532, 0.6665, 0.825, 0.6886, 0.8779, 0.6702, 0.8756, 0.6686, 0.8532, 0.6869, 0.8547, 0.6517, 0.8733, 0.6497, 0.846, 0.6686, 0.8532, 0.6702, 0.8756, 0.7573, 0.7973, 0.7542, 0.8244, 0.7352, 0.8309, 0.7384, 0.8029, 0.7511, 0.8516, 0.7326, 0.8531, 0.7352, 0.8309, 0.7542, 0.8244, 0.7142, 0.8546, 0.7168, 0.8316, 0.7352, 0.8309, 0.7326, 0.8531, 0.7194, 0.8085, 0.7384, 0.8029, 0.7352, 0.8309, 0.7168, 0.8316, 0.8151, 0.6892, 0.8124, 0.7123, 0.7948, 0.7178, 0.7975, 0.6944, 0.8098, 0.7353, 0.7916, 0.7447, 0.7948, 0.7178, 0.8124, 0.7123, 0.7736, 0.754, 0.7767, 0.7268, 0.7948, 0.7178, 0.7916, 0.7447, 0.7798, 0.6996, 0.7975, 0.6944, 0.7948, 0.7178, 0.7767, 0.7268, 0.5945, 0.7078, 0.612, 0.7138, 0.6137, 0.7373, 0.5962, 0.731, 0.6294, 0.7197, 0.6314, 0.7471, 0.6137, 0.7373, 0.612, 0.7138, 0.6334, 0.7746, 0.6156, 0.7644, 0.6137, 0.7373, 0.6314, 0.7471, 0.5979, 0.7543, 0.5962, 0.731, 0.6137, 0.7373, 0.6156, 0.7644, 0.6409, 0.7261, 0.6597, 0.7327, 0.6619, 0.7609, 0.643, 0.7536, 0.6785, 0.7392, 0.6803, 0.7624, 0.6619, 0.7609, 0.6597, 0.7327, 0.682, 0.7856, 0.6635, 0.7833, 0.6619, 0.7609, 0.6803, 0.7624, 0.6451, 0.7811, 0.643, 0.7536, 0.6619, 0.7609, 0.6635, 0.7833, 0.7301, 0.7168, 0.7491, 0.7111, 0.7457, 0.7392, 0.7274, 0.7399, 0.7681, 0.7054, 0.7649, 0.7327, 0.7457, 0.7392, 0.7491, 0.7111, 0.7616, 0.76, 0.7431, 0.7615, 0.7457, 0.7392, 0.7649, 0.7327, 0.7247, 0.763, 0.7274, 0.7399, 0.7457, 0.7392, 0.7431, 0.7615, 0.8311, 0.5631, 0.8277, 0.5861, 0.8101, 0.5906, 0.8132, 0.568, 0.8248, 0.6091, 0.8066, 0.6184, 0.8101, 0.5906, 0.8277, 0.5861, 0.7884, 0.6279, 0.7925, 0.594, 0.8101, 0.5906, 0.8066, 0.6184, 0.7953, 0.5728, 0.8132, 0.568, 0.8101, 0.5906, 0.7925, 0.594, 0.5844, 0.5802, 0.6021, 0.5861, 0.6041, 0.609, 0.5865, 0.6036, 0.6199, 0.5919, 0.6216, 0.6133, 0.6041, 0.609, 0.6021, 0.5861, 0.624, 0.6476, 0.6063, 0.6372, 0.6041, 0.609, 0.6216, 0.6133, 0.5884, 0.6269, 0.5865, 0.6036, 0.6041, 0.609, 0.6063, 0.6372, 0.6296, 0.5976, 0.6489, 0.6049, 0.6519, 0.6346, 0.6334, 0.6326, 0.668, 0.6123, 0.6703, 0.6355, 0.6519, 0.6346, 0.6489, 0.6049, 0.6723, 0.6586, 0.6539, 0.6563, 0.6519, 0.6346, 0.6703, 0.6355, 0.6355, 0.654, 0.6334, 0.6326, 0.6519, 0.6346, 0.6539, 0.6563, 0.7398, 0.6367, 0.7429, 0.6137, 0.7613, 0.6137, 0.7582, 0.6353, 0.7463, 0.5907, 0.7658, 0.5843, 0.7613, 0.6137, 0.7429, 0.6137, 0.7853, 0.5779, 0.7798, 0.6127, 0.7613, 0.6137, 0.7658, 0.5843, 0.7767, 0.6338, 0.7582, 0.6353, 0.7613, 0.6137, 0.7798, 0.6127, 0.854, 0.4132, 0.851, 0.4364, 0.8332, 0.4411, 0.8363, 0.4183, 0.8475, 0.4594, 0.8288, 0.4695, 0.8332, 0.4411, 0.851, 0.4364, 0.8101, 0.4794, 0.8155, 0.4448, 0.8332, 0.4411, 0.8288, 0.4695, 0.8186, 0.4235, 0.8363, 0.4183, 0.8332, 0.4411, 0.8155, 0.4448, 0.5737, 0.4752, 0.5714, 0.452, 0.589, 0.4576, 0.5918, 0.4862, 0.5694, 0.4288, 0.5869, 0.4347, 0.589, 0.4576, 0.5714, 0.452, 0.6044, 0.4407, 0.6064, 0.4622, 0.589, 0.4576, 0.5869, 0.4347, 0.6101, 0.4973, 0.5918, 0.4862, 0.589, 0.4576, 0.6064, 0.4622, 0.6161, 0.4473, 0.6348, 0.4541, 0.6368, 0.4834, 0.6182, 0.4815, 0.6535, 0.4607, 0.6553, 0.484, 0.6368, 0.4834, 0.6348, 0.4541, 0.6573, 0.5074, 0.6386, 0.5051, 0.6368, 0.4834, 0.6553, 0.484, 0.6198, 0.5029, 0.6182, 0.4815, 0.6368, 0.4834, 0.6386, 0.5051, 0.8068, 0.4295, 0.8029, 0.4634, 0.7844, 0.4643, 0.7879, 0.4353, 0.8002, 0.4846, 0.7814, 0.4857, 0.7844, 0.4643, 0.8029, 0.4634, 0.7627, 0.487, 0.766, 0.464, 0.7844, 0.4643, 0.7814, 0.4857, 0.7689, 0.441, 0.7879, 0.4353, 0.7844, 0.4643, 0.766, 0.464, 0.8654, 0.228, 0.8698, 0.2501, 0.8532, 0.2571, 0.8496, 0.235, 0.8701, 0.2728, 0.8522, 0.2826, 0.8532, 0.2571, 0.8698, 0.2501, 0.8342, 0.2913, 0.8365, 0.2628, 0.8532, 0.2571, 0.8522, 0.2826, 0.8345, 0.2428, 0.8496, 0.235, 0.8532, 0.2571, 0.8365, 0.2628, 0.594, 0.3074, 0.5765, 0.2986, 0.5756, 0.274, 0.5919, 0.2794, 0.5594, 0.2889, 0.56, 0.2676, 0.5756, 0.274, 0.5765, 0.2986, 0.563, 0.2468, 0.5784, 0.2528, 0.5756, 0.274, 0.56, 0.2676, 0.5933, 0.2599, 0.5919, 0.2794, 0.5756, 0.274, 0.5784, 0.2528, 0.6133, 0.2669, 0.6301, 0.2698, 0.6261, 0.2936, 0.6073, 0.2917, 0.6476, 0.271, 0.645, 0.2938, 0.6261, 0.2936, 0.6301, 0.2698, 0.644, 0.3173, 0.6248, 0.3146, 0.6261, 0.2936, 0.645, 0.2938, 0.6058, 0.3133, 0.6073, 0.2917, 0.6261, 0.2936, 0.6248, 0.3146, 0.8144, 0.2505, 0.8209, 0.2754, 0.8023, 0.2775, 0.7975, 0.2541, 0.8223, 0.2969, 0.8036, 0.298, 0.8023, 0.2775, 0.8209, 0.2754, 0.7849, 0.3004, 0.784, 0.2781, 0.8023, 0.2775, 0.8036, 0.298, 0.78, 0.2562, 0.7975, 0.2541, 0.8023, 0.2775, 0.784, 0.2781, 0.7939, 0.02755, 0.7806, 0.03919, 0.7743, 0.02794, 0.7793, 0.01472, 0.7661, 0.04577, 0.762, 0.02961, 0.7743, 0.02794, 0.7806, 0.03919, 0.7604, 0.01107, 0.7793, 0.01472, 0.7743, 0.02794, 0.762, 0.02961, 0.621, 0.05358, 0.6321, 0.04201, 0.6377, 0.05237, 0.6335, 0.06273, 0.6466, 0.03639, 0.6484, 0.05207, 0.6377, 0.05237, 0.6321, 0.04201, 0.6474, 0.067, 0.6335, 0.06273, 0.6377, 0.05237, 0.6484, 0.05207, 0.6672, 0.06849, 0.6665, 0.05169, 0.6789, 0.05154, 0.6856, 0.06578, 0.6667, 0.03529, 0.6831, 0.03848, 0.6789, 0.05154, 0.6665, 0.05169, 0.7006, 0.04866, 0.6856, 0.06578, 0.6789, 0.05154, 0.6831, 0.03848, 0.7464, 0.05093, 0.729, 0.0525, 0.7303, 0.03798, 0.7426, 0.03419, 0.7112, 0.04447, 0.7203, 0.02719, 0.7303, 0.03798, 0.729, 0.0525, 0.7364, 0.0159, 0.7426, 0.03419, 0.7303, 0.03798, 0.7203, 0.02719, 0.7611, 0.8637, 0.7631, 0.8456, 0.7812, 0.8363, 0.7787, 0.8584, 0.7787, 0.8584, 0.7812, 0.8363, 0.7993, 0.827, 0.7963, 0.8532, 0.56, 0.2676, 0.5594, 0.2889, 0.5393, 0.2888, 0.5405, 0.2657, 0.563, 0.2468, 0.56, 0.2676, 0.5405, 0.2657, 0.5442, 0.243, 0.6361, 0.8121, 0.6478, 0.8186, 0.6497, 0.846, 0.638, 0.8394, 0.638, 0.8394, 0.6497, 0.846, 0.6517, 0.8733, 0.6399, 0.8668, 0.7631, 0.8456, 0.7511, 0.8516, 0.7542, 0.8244, 0.7662, 0.8184, 0.7662, 0.8184, 0.7542, 0.8244, 0.7573, 0.7973, 0.7693, 0.7913, 0.621, 0.05358, 0.563, 0.2468, 0.5442, 0.243, 0.6041, 0.04006, 0.6321, 0.04201, 0.621, 0.05358, 0.6041, 0.04006, 0.6203, 0.02487, 0.653, 0.8915, 0.6517, 0.8733, 0.6702, 0.8756, 0.6717, 0.8979, 0.6717, 0.8979, 0.6702, 0.8756, 0.6886, 0.8779, 0.6905, 0.9043, 0.7112, 0.8808, 0.7142, 0.8546, 0.7326, 0.8531, 0.7301, 0.8752, 0.7301, 0.8752, 0.7326, 0.8531, 0.7511, 0.8516, 0.7491, 0.8697, 0.6399, 0.8668, 0.6412, 0.885, 0.6237, 0.879, 0.6222, 0.8567, 0.6222, 0.8567, 0.6237, 0.879, 0.6063, 0.873, 0.6044, 0.8466, 0.6466, 0.03639, 0.6321, 0.04201, 0.6203, 0.02487, 0.64, 0.01461, 0.6667, 0.03529, 0.6466, 0.03639, 0.64, 0.01461, 0.6686, 0.01107, 0.6294, 0.7197, 0.6409, 0.7261, 0.643, 0.7536, 0.6314, 0.7471, 0.6314, 0.7471, 0.643, 0.7536, 0.6451, 0.7811, 0.6334, 0.7746, 0.7301, 0.7168, 0.7398, 0.6367, 0.7582, 0.6353, 0.7491, 0.7111, 0.7491, 0.7111, 0.7582, 0.6353, 0.7767, 0.6338, 0.7681, 0.7054, 0.7736, 0.754, 0.7616, 0.76, 0.7649, 0.7327, 0.7767, 0.7268, 0.7767, 0.7268, 0.7649, 0.7327, 0.7681, 0.7054, 0.7798, 0.6996, 0.6831, 0.03848, 0.6667, 0.03529, 0.6686, 0.01107, 0.6908, 0.01689, 0.7006, 0.04866, 0.6831, 0.03848, 0.6908, 0.01689, 0.7107, 0.02604, 0.7616, 0.76, 0.7573, 0.7973, 0.7384, 0.8029, 0.7431, 0.7615, 0.7431, 0.7615, 0.7384, 0.8029, 0.7194, 0.8085, 0.7247, 0.763, 0.8098, 0.7353, 0.8045, 0.7808, 0.7869, 0.7861, 0.7916, 0.7447, 0.7916, 0.7447, 0.7869, 0.7861, 0.7693, 0.7913, 0.7736, 0.754, 0.6012, 0.8001, 0.5979, 0.7543, 0.6156, 0.7644, 0.6186, 0.8061, 0.6186, 0.8061, 0.6156, 0.7644, 0.6334, 0.7746, 0.6361, 0.8121, 0.682, 0.7856, 0.6853, 0.8314, 0.6665, 0.825, 0.6635, 0.7833, 0.6635, 0.7833, 0.6665, 0.825, 0.6478, 0.8186, 0.6451, 0.7811, 0.9164, 0.3228, 0.9507, 0.3218, 0.9422, 0.357, 0.9236, 0.3558, 0.645, 0.2938, 0.6476, 0.271, 0.6673, 0.2729, 0.6652, 0.2951, 0.6199, 0.5919, 0.6296, 0.5976, 0.6334, 0.6326, 0.6216, 0.6133, 0.6216, 0.6133, 0.6334, 0.6326, 0.6355, 0.654, 0.624, 0.6476, 0.7884, 0.6279, 0.7767, 0.6338, 0.7798, 0.6127, 0.7925, 0.594, 0.7925, 0.594, 0.7798, 0.6127, 0.7853, 0.5779, 0.7953, 0.5728, 0.644, 0.3173, 0.645, 0.2938, 0.6652, 0.2951, 0.6646, 0.3174, 0.6535, 0.4607, 0.644, 0.3173, 0.6646, 0.3174, 0.6737, 0.4592, 0.8248, 0.6091, 0.8151, 0.6892, 0.7975, 0.6944, 0.8066, 0.6184, 0.8066, 0.6184, 0.7975, 0.6944, 0.7798, 0.6996, 0.7884, 0.6279, 0.5945, 0.7078, 0.5884, 0.6269, 0.6063, 0.6372, 0.612, 0.7138, 0.612, 0.7138, 0.6063, 0.6372, 0.624, 0.6476, 0.6294, 0.7197, 0.6723, 0.6586, 0.6785, 0.7392, 0.6597, 0.7327, 0.6539, 0.6563, 0.6539, 0.6563, 0.6597, 0.7327, 0.6409, 0.7261, 0.6355, 0.654, 0.6553, 0.484, 0.6535, 0.4607, 0.6737, 0.4592, 0.6755, 0.4823, 0.6573, 0.5074, 0.6553, 0.484, 0.6755, 0.4823, 0.6777, 0.5055, 0.6044, 0.4407, 0.6161, 0.4473, 0.6182, 0.4815, 0.6064, 0.4622, 0.6064, 0.4622, 0.6182, 0.4815, 0.6198, 0.5029, 0.6101, 0.4973, 0.5694, 0.4288, 0.5594, 0.2889, 0.5765, 0.2986, 0.5869, 0.4347, 0.5869, 0.4347, 0.5765, 0.2986, 0.594, 0.3074, 0.6044, 0.4407, 0.8101, 0.4794, 0.8002, 0.4846, 0.8029, 0.4634, 0.8155, 0.4448, 0.8155, 0.4448, 0.8029, 0.4634, 0.8068, 0.4295, 0.8186, 0.4235, 0.668, 0.6123, 0.6573, 0.5074, 0.6777, 0.5055, 0.6884, 0.6104, 0.6703, 0.6355, 0.668, 0.6123, 0.6884, 0.6104, 0.6906, 0.6336, 0.6101, 0.4973, 0.6199, 0.5919, 0.6021, 0.5861, 0.5918, 0.4862, 0.5918, 0.4862, 0.6021, 0.5861, 0.5844, 0.5802, 0.5737, 0.4752, 0.8002, 0.4846, 0.7853, 0.5779, 0.7658, 0.5843, 0.7814, 0.4857, 0.7814, 0.4857, 0.7658, 0.5843, 0.7463, 0.5907, 0.7627, 0.487, 0.8475, 0.4594, 0.8311, 0.5631, 0.8132, 0.568, 0.8288, 0.4695, 0.8288, 0.4695, 0.8132, 0.568, 0.7953, 0.5728, 0.8101, 0.4794, 0.6573, 0.5074, 0.668, 0.6123, 0.6489, 0.6049, 0.6386, 0.5051, 0.6386, 0.5051, 0.6489, 0.6049, 0.6296, 0.5976, 0.6198, 0.5029, 0.6723, 0.6586, 0.6703, 0.6355, 0.6906, 0.6336, 0.6926, 0.6569, 0.6785, 0.7392, 0.6723, 0.6586, 0.6926, 0.6569, 0.6988, 0.7377, 0.5933, 0.2599, 0.6133, 0.2669, 0.6073, 0.2917, 0.5919, 0.2794, 0.5919, 0.2794, 0.6073, 0.2917, 0.6058, 0.3133, 0.594, 0.3074, 0.8342, 0.2913, 0.8223, 0.2969, 0.8209, 0.2754, 0.8365, 0.2628, 0.8365, 0.2628, 0.8209, 0.2754, 0.8144, 0.2505, 0.8345, 0.2428, 0.6803, 0.7624, 0.6785, 0.7392, 0.6988, 0.7377, 0.7005, 0.7609, 0.682, 0.7856, 0.6803, 0.7624, 0.7005, 0.7609, 0.7022, 0.7841, 0.644, 0.3173, 0.6535, 0.4607, 0.6348, 0.4541, 0.6248, 0.3146, 0.6248, 0.3146, 0.6348, 0.4541, 0.6161, 0.4473, 0.6058, 0.3133, 0.8186, 0.4235, 0.8342, 0.2913, 0.8522, 0.2826, 0.8363, 0.4183, 0.8363, 0.4183, 0.8522, 0.2826, 0.8701, 0.2728, 0.854, 0.4132, 0.8223, 0.2969, 0.8068, 0.4295, 0.7879, 0.4353, 0.8036, 0.298, 0.8036, 0.298, 0.7879, 0.4353, 0.7689, 0.441, 0.7849, 0.3004, 0.6853, 0.8314, 0.682, 0.7856, 0.7022, 0.7841, 0.7055, 0.83, 0.6869, 0.8547, 0.6853, 0.8314, 0.7055, 0.83, 0.7072, 0.8532, 0.6466, 0.03639, 0.6667, 0.03529, 0.6665, 0.05169, 0.6484, 0.05207, 0.6484, 0.05207, 0.6665, 0.05169, 0.6672, 0.06849, 0.6474, 0.067, 0.7661, 0.04577, 0.7464, 0.05093, 0.7426, 0.03419, 0.762, 0.02961, 0.762, 0.02961, 0.7426, 0.03419, 0.7364, 0.0159, 0.7604, 0.01107, 0.6886, 0.8779, 0.6869, 0.8547, 0.7072, 0.8532, 0.7088, 0.8765, 0.6905, 0.9043, 0.6886, 0.8779, 0.7088, 0.8765, 0.7107, 0.9029, 0.01954, 0.8947, 0.009719, 0.8947, 0.009677, 0.8746, 0.01953, 0.8745, 0.02941, 0.8746, 0.02934, 0.8947, 0.6474, 0.067, 0.5933, 0.2599, 0.5784, 0.2528, 0.6335, 0.06273, 0.6335, 0.06273, 0.5784, 0.2528, 0.563, 0.2468, 0.621, 0.05358, 0.7464, 0.05093, 0.8144, 0.2505, 0.7975, 0.2541, 0.729, 0.0525, 0.966, 0.583, 0.9398, 0.5836, 0.9357, 0.5539, 0.9507, 0.5555, 0.7939, 0.02755, 0.8654, 0.228, 0.8496, 0.235, 0.7806, 0.03919, 0.7806, 0.03919, 0.8496, 0.235, 0.8345, 0.2428, 0.7661, 0.04577, 0.6301, 0.2698, 0.6856, 0.06578, 0.6958, 0.06854, 0.6402, 0.2726, 0.6856, 0.06578, 0.6301, 0.2698, 0.6133, 0.2669, 0.6672, 0.06849, 0.03544, 0.9009, 0.02919, 0.9997, 0.01958, 0.9997, 0.01954, 0.901, 0.009719, 0.8947, 0.01954, 0.8947, 0.01954, 0.901, 0.003622, 0.9009, 0.01954, 0.8947, 0.02934, 0.8947, 0.03544, 0.9009, 0.01954, 0.901, 0.02934, 0.8947, 0.02941, 0.8746, 0.03546, 0.8683, 0.03544, 0.9009, 0.009677, 0.8746, 0.009719, 0.8947, 0.003622, 0.9009, 0.003623, 0.8683, 0.02941, 0.8746, 0.01953, 0.8745, 0.01953, 0.8683, 0.03546, 0.8683, 0.01953, 0.8745, 0.009677, 0.8746, 0.003623, 0.8683, 0.01953, 0.8683, 0.9167, 0.5528, 0.9236, 0.3558, 0.9422, 0.357, 0.9357, 0.5539, 0.9584, 0.3591, 0.9507, 0.5555, 0.9357, 0.5539, 0.9422, 0.357, 0.9236, 0.3558, 0.9167, 0.5528, 0.9013, 0.5532, 0.9076, 0.3575, 0.9076, 0.3575, 0.9013, 0.5532, 0.8915, 0.5517, 0.8958, 0.3592, 0.8859, 0.326, 0.9164, 0.3228, 0.9236, 0.3558, 0.9076, 0.3575, 0.9106, 0.5837, 0.8835, 0.5804, 0.9013, 0.5532, 0.9167, 0.5528, 0.9398, 0.5836, 0.9106, 0.5837, 0.9167, 0.5528, 0.9357, 0.5539, 0.9507, 0.3218, 0.9833, 0.3271, 0.9584, 0.3591, 0.9422, 0.357, 0.8706, 0.5682, 0.8706, 0.3402, 0.8958, 0.3592, 0.8915, 0.5517, 0.9988, 0.3434, 0.9797, 0.5722, 0.9603, 0.5541, 0.9705, 0.3624, 0.9584, 0.3591, 0.9833, 0.3271, 0.9988, 0.3434, 0.9705, 0.3624, 0.729, 0.0525, 0.7975, 0.2541, 0.7875, 0.2575, 0.719, 0.05589, 0.8859, 0.326, 0.9076, 0.3575, 0.8958, 0.3592, 0.8706, 0.3402, 0.9507, 0.5555, 0.9584, 0.3591, 0.9705, 0.3624, 0.9603, 0.5541, 0.9013, 0.5532, 0.8835, 0.5804, 0.8706, 0.5682, 0.8915, 0.5517, 0.966, 0.583, 0.9507, 0.5555, 0.9603, 0.5541, 0.9797, 0.5722])
me_cylinder_001.materials.append(mat_light_pole)
me_cylinder_001.update()

# ---- objects
ob_cylinder = bpy.data.objects.new('Cylinder', me_cylinder_001)

# ---- transforms, parenting, visibility, modifiers, constraints
ob_cylinder.location = (0.0, 0.0, 0.0)
_m = ob_cylinder.modifiers.new('Smooth by Angle', 'NODES')
_m.node_group = ng_smooth_by_angle
_m.use_pin_to_last = True
_m.show_group_selector = False

# ---- collection membership
col_collection.objects.link(ob_cylinder)

# ---- scene / render settings (as saved in the file)
scene.frame_start = 1; scene.frame_end = 250; scene.frame_set(1)
scene.render.engine = 'BLENDER_EEVEE_NEXT'
bpy.context.view_layer.update()

# ---- added for rendering (the .blend has no active camera and no usable light): camera, sun
cam_auto = bpy.data.cameras.new('AutoCamera')
cam_auto.lens = 50.0
cam_auto.sensor_width = 36.0
cam_auto.clip_end = 1000.0
ob_auto_camera = bpy.data.objects.new('AutoCamera', cam_auto)
scene.collection.objects.link(ob_auto_camera)
ob_auto_camera.location = (3.10627, -4.23893, 4.67109)
ob_auto_camera.rotation_euler = (1.09748, -7.21219e-08, 0.694738)
scene.camera = ob_auto_camera
light_auto_sun = bpy.data.lights.new('AutoSun', 'SUN')
light_auto_sun.energy = 3.0
light_auto_sun.angle = 0.0523599
ob_auto_sun = bpy.data.objects.new('AutoSun', light_auto_sun)
scene.collection.objects.link(ob_auto_sun)
ob_auto_sun.rotation_euler = (0.872665, 0.174533, 0.523599)
bpy.context.view_layer.update()
